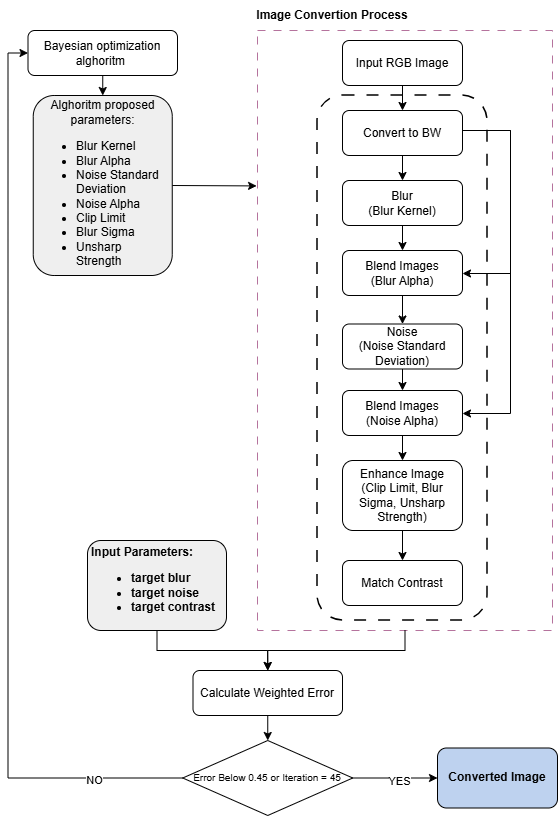

The diagram above was exported from draw.io. Its source (the exported page's mxGraphModel, read from the mxfile embedded in the PNG):
<mxGraphModel dx="1700" dy="989" grid="1" gridSize="10" guides="1" tooltips="1" connect="1" arrows="1" fold="1" page="1" pageScale="1" pageWidth="583" pageHeight="827" math="0" shadow="0">
  <root>
    <mxCell id="0" />
    <mxCell id="1" parent="0" />
    <mxCell id="8spIt_yNT-ITvcb1q02h-14" parent="1" style="rounded=0;whiteSpace=wrap;html=1;fillColor=none;dashed=1;dashPattern=8 8;strokeColor=#B5739D;" value="" vertex="1">
      <mxGeometry height="600" width="295" x="260" y="40" as="geometry" />
    </mxCell>
    <mxCell id="ba-qM7cJZypVDjI7qABk-40" parent="1" style="rounded=1;whiteSpace=wrap;html=1;dashed=1;dashPattern=8 8;strokeWidth=1.5;fillColor=none;" value="" vertex="1">
      <mxGeometry height="525" width="170" x="320" y="105" as="geometry" />
    </mxCell>
    <mxCell id="ba-qM7cJZypVDjI7qABk-19" edge="1" parent="1" source="ba-qM7cJZypVDjI7qABk-1" style="edgeStyle=orthogonalEdgeStyle;rounded=0;orthogonalLoop=1;jettySize=auto;html=1;entryX=0.5;entryY=0;entryDx=0;entryDy=0;" target="ba-qM7cJZypVDjI7qABk-25">
      <mxGeometry relative="1" as="geometry">
        <mxPoint x="405" y="120" as="targetPoint" />
      </mxGeometry>
    </mxCell>
    <mxCell id="ba-qM7cJZypVDjI7qABk-41" edge="1" parent="1" source="ba-qM7cJZypVDjI7qABk-25" style="edgeStyle=orthogonalEdgeStyle;rounded=0;orthogonalLoop=1;jettySize=auto;html=1;entryX=1;entryY=0.5;entryDx=0;entryDy=0;exitX=1;exitY=0.5;exitDx=0;exitDy=0;" target="ba-qM7cJZypVDjI7qABk-30">
      <mxGeometry relative="1" as="geometry">
        <Array as="points">
          <mxPoint x="465" y="140" />
          <mxPoint x="513" y="140" />
          <mxPoint x="513" y="283" />
          <mxPoint x="465" y="283" />
        </Array>
      </mxGeometry>
    </mxCell>
    <mxCell id="ba-qM7cJZypVDjI7qABk-42" edge="1" parent="1" source="ba-qM7cJZypVDjI7qABk-25" style="edgeStyle=orthogonalEdgeStyle;rounded=0;orthogonalLoop=1;jettySize=auto;html=1;entryX=1;entryY=0.5;entryDx=0;entryDy=0;exitX=1;exitY=0.5;exitDx=0;exitDy=0;" target="ba-qM7cJZypVDjI7qABk-34">
      <mxGeometry relative="1" as="geometry">
        <Array as="points">
          <mxPoint x="465" y="140" />
          <mxPoint x="513" y="140" />
          <mxPoint x="513" y="423" />
          <mxPoint x="465" y="423" />
        </Array>
      </mxGeometry>
    </mxCell>
    <mxCell id="ba-qM7cJZypVDjI7qABk-1" parent="1" style="rounded=1;whiteSpace=wrap;html=1;" value="Input RGB Image" vertex="1">
      <mxGeometry height="45" width="120" x="345" y="50" as="geometry" />
    </mxCell>
    <mxCell id="ba-qM7cJZypVDjI7qABk-27" edge="1" parent="1" source="ba-qM7cJZypVDjI7qABk-25" style="edgeStyle=orthogonalEdgeStyle;rounded=0;orthogonalLoop=1;jettySize=auto;html=1;entryX=0.5;entryY=0;entryDx=0;entryDy=0;" target="ba-qM7cJZypVDjI7qABk-28">
      <mxGeometry relative="1" as="geometry">
        <mxPoint x="404.9655172413793" y="190" as="targetPoint" />
      </mxGeometry>
    </mxCell>
    <mxCell id="ba-qM7cJZypVDjI7qABk-25" parent="1" style="rounded=1;whiteSpace=wrap;html=1;" value="Convert to BW" vertex="1">
      <mxGeometry height="45" width="120" x="345" y="120" as="geometry" />
    </mxCell>
    <mxCell id="ba-qM7cJZypVDjI7qABk-31" edge="1" parent="1" source="ba-qM7cJZypVDjI7qABk-28" style="edgeStyle=orthogonalEdgeStyle;rounded=0;orthogonalLoop=1;jettySize=auto;html=1;" target="ba-qM7cJZypVDjI7qABk-30">
      <mxGeometry relative="1" as="geometry" />
    </mxCell>
    <mxCell id="ba-qM7cJZypVDjI7qABk-28" parent="1" style="rounded=1;whiteSpace=wrap;html=1;" value="Blur&lt;div&gt;(Blur Kernel)&lt;/div&gt;" vertex="1">
      <mxGeometry height="45" width="120" x="345" y="190" as="geometry" />
    </mxCell>
    <mxCell id="ba-qM7cJZypVDjI7qABk-33" edge="1" parent="1" source="ba-qM7cJZypVDjI7qABk-30" style="edgeStyle=orthogonalEdgeStyle;rounded=0;orthogonalLoop=1;jettySize=auto;html=1;" target="ba-qM7cJZypVDjI7qABk-32">
      <mxGeometry relative="1" as="geometry">
        <mxPoint x="405" y="400" as="targetPoint" />
      </mxGeometry>
    </mxCell>
    <mxCell id="ba-qM7cJZypVDjI7qABk-30" parent="1" style="rounded=1;whiteSpace=wrap;html=1;" value="Blend Images&lt;div&gt;(Blur Alpha)&lt;/div&gt;" vertex="1">
      <mxGeometry height="45" width="120" x="345" y="260" as="geometry" />
    </mxCell>
    <mxCell id="ba-qM7cJZypVDjI7qABk-35" edge="1" parent="1" source="ba-qM7cJZypVDjI7qABk-32" style="edgeStyle=orthogonalEdgeStyle;rounded=0;orthogonalLoop=1;jettySize=auto;html=1;entryX=0.5;entryY=0;entryDx=0;entryDy=0;" target="ba-qM7cJZypVDjI7qABk-34">
      <mxGeometry relative="1" as="geometry" />
    </mxCell>
    <mxCell id="ba-qM7cJZypVDjI7qABk-32" parent="1" style="rounded=1;whiteSpace=wrap;html=1;" value="Noise&lt;div&gt;(Noise Standard Deviation)&lt;/div&gt;" vertex="1">
      <mxGeometry height="45" width="120" x="345" y="333.5" as="geometry" />
    </mxCell>
    <mxCell id="ba-qM7cJZypVDjI7qABk-37" edge="1" parent="1" source="ba-qM7cJZypVDjI7qABk-34" style="edgeStyle=orthogonalEdgeStyle;rounded=0;orthogonalLoop=1;jettySize=auto;html=1;" target="ba-qM7cJZypVDjI7qABk-36">
      <mxGeometry relative="1" as="geometry" />
    </mxCell>
    <mxCell id="ba-qM7cJZypVDjI7qABk-34" parent="1" style="rounded=1;whiteSpace=wrap;html=1;" value="Blend Images&lt;div&gt;(Noise Alpha)&lt;/div&gt;" vertex="1">
      <mxGeometry height="45" width="120" x="345" y="400" as="geometry" />
    </mxCell>
    <mxCell id="ba-qM7cJZypVDjI7qABk-39" edge="1" parent="1" source="ba-qM7cJZypVDjI7qABk-36" style="edgeStyle=orthogonalEdgeStyle;rounded=0;orthogonalLoop=1;jettySize=auto;html=1;" target="ba-qM7cJZypVDjI7qABk-38">
      <mxGeometry relative="1" as="geometry" />
    </mxCell>
    <mxCell id="ba-qM7cJZypVDjI7qABk-36" parent="1" style="rounded=1;whiteSpace=wrap;html=1;" value="Enhance Image&lt;div&gt;(Clip Limit, Blur Sigma, Unsharp Strength)&lt;/div&gt;" vertex="1">
      <mxGeometry height="70" width="120" x="345" y="470" as="geometry" />
    </mxCell>
    <mxCell id="ba-qM7cJZypVDjI7qABk-38" parent="1" style="rounded=1;whiteSpace=wrap;html=1;" value="Match Contrast" vertex="1">
      <mxGeometry height="45" width="120" x="345" y="570" as="geometry" />
    </mxCell>
    <mxCell id="8spIt_yNT-ITvcb1q02h-19" edge="1" parent="1" source="8spIt_yNT-ITvcb1q02h-3" style="edgeStyle=orthogonalEdgeStyle;rounded=0;orthogonalLoop=1;jettySize=auto;html=1;entryX=0.5;entryY=0;entryDx=0;entryDy=0;" target="8spIt_yNT-ITvcb1q02h-17">
      <mxGeometry relative="1" as="geometry">
        <mxPoint x="170" y="629.9999999999998" as="targetPoint" />
      </mxGeometry>
    </mxCell>
    <mxCell id="8spIt_yNT-ITvcb1q02h-3" parent="1" style="rounded=1;whiteSpace=wrap;html=1;fillColor=#E6E6E6;fillOpacity=65;fontStyle=1;align=left;spacingLeft=2;spacingBottom=2;spacingRight=2;spacingTop=2;" value="Input Parameters:&lt;div&gt;&lt;ul&gt;&lt;li&gt;target blur&lt;/li&gt;&lt;li&gt;target noise&lt;/li&gt;&lt;li&gt;target contrast&lt;/li&gt;&lt;/ul&gt;&lt;/div&gt;" vertex="1">
      <mxGeometry height="90" width="139" x="90" y="550" as="geometry" />
    </mxCell>
    <mxCell id="8spIt_yNT-ITvcb1q02h-11" edge="1" parent="1" source="8spIt_yNT-ITvcb1q02h-10" style="edgeStyle=orthogonalEdgeStyle;rounded=0;orthogonalLoop=1;jettySize=auto;html=1;entryX=0.5;entryY=0;entryDx=0;entryDy=0;" target="8spIt_yNT-ITvcb1q02h-12">
      <mxGeometry relative="1" as="geometry">
        <mxPoint x="125.75" y="270" as="targetPoint" />
      </mxGeometry>
    </mxCell>
    <mxCell id="8spIt_yNT-ITvcb1q02h-10" parent="1" style="rounded=1;whiteSpace=wrap;html=1;" value="Bayesian optimization alghoritm&amp;nbsp;" vertex="1">
      <mxGeometry height="45" width="149.5" x="30.5" y="40" as="geometry" />
    </mxCell>
    <mxCell id="8spIt_yNT-ITvcb1q02h-13" edge="1" parent="1" source="8spIt_yNT-ITvcb1q02h-12" style="edgeStyle=orthogonalEdgeStyle;rounded=0;orthogonalLoop=1;jettySize=auto;html=1;entryX=-0.003;entryY=0.259;entryDx=0;entryDy=0;entryPerimeter=0;exitX=1;exitY=0.5;exitDx=0;exitDy=0;" target="8spIt_yNT-ITvcb1q02h-14">
      <mxGeometry relative="1" as="geometry">
        <Array as="points">
          <mxPoint x="259" y="195" />
        </Array>
        <mxPoint x="270.0000000000002" y="50" as="targetPoint" />
      </mxGeometry>
    </mxCell>
    <mxCell id="8spIt_yNT-ITvcb1q02h-12" parent="1" style="rounded=1;whiteSpace=wrap;html=1;fillColor=#E6E6E6;fillOpacity=65;fontStyle=1;align=center;spacingLeft=2;spacingBottom=0;spacingRight=2;spacingTop=8;" value="&lt;span style=&quot;font-weight: 400;&quot;&gt;Alghoritm proposed parameters:&lt;/span&gt;&lt;div style=&quot;text-align: left;&quot;&gt;&lt;ul&gt;&lt;li&gt;&lt;span style=&quot;font-weight: 400;&quot;&gt;Blur Kernel&lt;/span&gt;&lt;/li&gt;&lt;li&gt;&lt;span style=&quot;font-weight: 400;&quot;&gt;Blur Alpha&lt;/span&gt;&lt;/li&gt;&lt;li&gt;&lt;span style=&quot;font-weight: 400;&quot;&gt;Noise Standard Deviation&lt;/span&gt;&lt;/li&gt;&lt;li&gt;&lt;span style=&quot;font-weight: 400;&quot;&gt;Noise Alpha&lt;/span&gt;&lt;/li&gt;&lt;li&gt;&lt;span style=&quot;font-weight: 400;&quot;&gt;Clip Limit&lt;/span&gt;&lt;/li&gt;&lt;li&gt;&lt;span style=&quot;font-weight: 400;&quot;&gt;Blur Sigma&lt;/span&gt;&lt;/li&gt;&lt;li&gt;&lt;span style=&quot;font-weight: 400;&quot;&gt;Unsharp Strength&lt;/span&gt;&lt;/li&gt;&lt;/ul&gt;&lt;/div&gt;" vertex="1">
      <mxGeometry height="180" width="139" x="35.75" y="105" as="geometry" />
    </mxCell>
    <mxCell id="8spIt_yNT-ITvcb1q02h-16" edge="1" parent="1" source="8spIt_yNT-ITvcb1q02h-14" style="edgeStyle=orthogonalEdgeStyle;rounded=0;orthogonalLoop=1;jettySize=auto;html=1;entryX=0.5;entryY=0;entryDx=0;entryDy=0;" target="8spIt_yNT-ITvcb1q02h-17">
      <mxGeometry relative="1" as="geometry">
        <mxPoint x="407.5000000000002" y="689.9999999999998" as="targetPoint" />
      </mxGeometry>
    </mxCell>
    <mxCell id="8spIt_yNT-ITvcb1q02h-15" parent="1" style="text;html=1;align=center;verticalAlign=middle;whiteSpace=wrap;rounded=0;fontStyle=1" value="Image Convertion Process" vertex="1">
      <mxGeometry height="30" width="170" x="250" y="10" as="geometry" />
    </mxCell>
    <mxCell id="8spIt_yNT-ITvcb1q02h-22" edge="1" parent="1" source="8spIt_yNT-ITvcb1q02h-17" style="edgeStyle=orthogonalEdgeStyle;rounded=0;orthogonalLoop=1;jettySize=auto;html=1;entryX=0.5;entryY=0;entryDx=0;entryDy=0;" target="8spIt_yNT-ITvcb1q02h-21">
      <mxGeometry relative="1" as="geometry" />
    </mxCell>
    <mxCell id="8spIt_yNT-ITvcb1q02h-17" parent="1" style="rounded=1;whiteSpace=wrap;html=1;" value="Calculate Weighted Error" vertex="1">
      <mxGeometry height="45" width="149.5" x="195.5" y="680" as="geometry" />
    </mxCell>
    <mxCell id="8spIt_yNT-ITvcb1q02h-23" edge="1" parent="1" source="8spIt_yNT-ITvcb1q02h-21" style="edgeStyle=orthogonalEdgeStyle;rounded=0;orthogonalLoop=1;jettySize=auto;html=1;entryX=0;entryY=0.5;entryDx=0;entryDy=0;" target="8spIt_yNT-ITvcb1q02h-10">
      <mxGeometry relative="1" as="geometry" />
    </mxCell>
    <mxCell id="8spIt_yNT-ITvcb1q02h-24" connectable="0" parent="8spIt_yNT-ITvcb1q02h-23" style="edgeLabel;html=1;align=center;verticalAlign=middle;resizable=0;points=[];" value="NO" vertex="1">
      <mxGeometry relative="1" x="-0.8074" y="2" as="geometry">
        <mxPoint as="offset" />
      </mxGeometry>
    </mxCell>
    <mxCell id="8spIt_yNT-ITvcb1q02h-25" edge="1" parent="1" source="8spIt_yNT-ITvcb1q02h-21" style="edgeStyle=orthogonalEdgeStyle;rounded=0;orthogonalLoop=1;jettySize=auto;html=1;entryX=0;entryY=0.5;entryDx=0;entryDy=0;" target="8spIt_yNT-ITvcb1q02h-28">
      <mxGeometry relative="1" as="geometry">
        <mxPoint x="440" y="787.4999999999998" as="targetPoint" />
      </mxGeometry>
    </mxCell>
    <mxCell id="8spIt_yNT-ITvcb1q02h-26" connectable="0" parent="8spIt_yNT-ITvcb1q02h-25" style="edgeLabel;html=1;align=center;verticalAlign=middle;resizable=0;points=[];" value="YES" vertex="1">
      <mxGeometry relative="1" x="0.0757" y="-3" as="geometry">
        <mxPoint as="offset" />
      </mxGeometry>
    </mxCell>
    <mxCell id="8spIt_yNT-ITvcb1q02h-21" parent="1" style="rhombus;whiteSpace=wrap;html=1;" value="&lt;font style=&quot;font-size: 10px;&quot;&gt;Error Below 0.45 or Iteration = 45&lt;/font&gt;" vertex="1">
      <mxGeometry height="75" width="170" x="185.25" y="750" as="geometry" />
    </mxCell>
    <mxCell id="8spIt_yNT-ITvcb1q02h-28" parent="1" style="rounded=1;whiteSpace=wrap;html=1;fillColor=#7EA6E0;fillOpacity=50;fontStyle=1" value="Converted Image" vertex="1">
      <mxGeometry height="60" width="120" x="440" y="757.5" as="geometry" />
    </mxCell>
  </root>
</mxGraphModel>